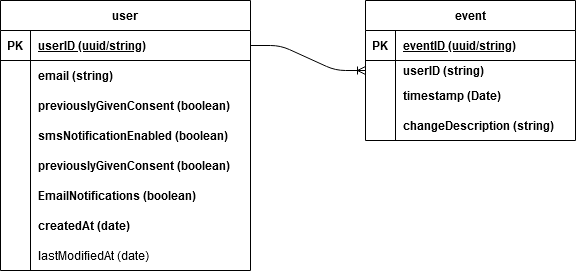

The diagram above was exported from draw.io. Its source (the exported page's mxGraphModel, read from the mxfile embedded in the PNG):
<mxGraphModel dx="1022" dy="404" grid="1" gridSize="10" guides="1" tooltips="1" connect="1" arrows="1" fold="1" page="1" pageScale="1" pageWidth="850" pageHeight="1100" math="0" shadow="0">
  <root>
    <mxCell id="4MjgheDQOaI1OoG6S3TW-0" />
    <mxCell id="4MjgheDQOaI1OoG6S3TW-1" parent="4MjgheDQOaI1OoG6S3TW-0" />
    <mxCell id="nLmcFKccY7bA5_6noInR-1" value="user" style="shape=table;startSize=30;container=1;collapsible=1;childLayout=tableLayout;fixedRows=1;rowLines=0;fontStyle=1;align=center;resizeLast=1;" parent="4MjgheDQOaI1OoG6S3TW-1" vertex="1">
      <mxGeometry x="60" y="160" width="250" height="270" as="geometry" />
    </mxCell>
    <mxCell id="nLmcFKccY7bA5_6noInR-2" value="" style="shape=partialRectangle;collapsible=0;dropTarget=0;pointerEvents=0;fillColor=none;top=0;left=0;bottom=1;right=0;points=[[0,0.5],[1,0.5]];portConstraint=eastwest;" parent="nLmcFKccY7bA5_6noInR-1" vertex="1">
      <mxGeometry y="30" width="250" height="30" as="geometry" />
    </mxCell>
    <mxCell id="nLmcFKccY7bA5_6noInR-3" value="PK" style="shape=partialRectangle;connectable=0;fillColor=none;top=0;left=0;bottom=0;right=0;fontStyle=1;overflow=hidden;" parent="nLmcFKccY7bA5_6noInR-2" vertex="1">
      <mxGeometry width="30" height="30" as="geometry" />
    </mxCell>
    <mxCell id="nLmcFKccY7bA5_6noInR-4" value="userID (uuid/string)" style="shape=partialRectangle;connectable=0;fillColor=none;top=0;left=0;bottom=0;right=0;align=left;spacingLeft=6;fontStyle=5;overflow=hidden;" parent="nLmcFKccY7bA5_6noInR-2" vertex="1">
      <mxGeometry x="30" width="220" height="30" as="geometry" />
    </mxCell>
    <mxCell id="nLmcFKccY7bA5_6noInR-5" value="" style="shape=partialRectangle;collapsible=0;dropTarget=0;pointerEvents=0;fillColor=none;top=0;left=0;bottom=0;right=0;points=[[0,0.5],[1,0.5]];portConstraint=eastwest;" parent="nLmcFKccY7bA5_6noInR-1" vertex="1">
      <mxGeometry y="60" width="250" height="30" as="geometry" />
    </mxCell>
    <mxCell id="nLmcFKccY7bA5_6noInR-6" value="" style="shape=partialRectangle;connectable=0;fillColor=none;top=0;left=0;bottom=0;right=0;editable=1;overflow=hidden;fontStyle=1" parent="nLmcFKccY7bA5_6noInR-5" vertex="1">
      <mxGeometry width="30" height="30" as="geometry" />
    </mxCell>
    <mxCell id="nLmcFKccY7bA5_6noInR-7" value="email (string)" style="shape=partialRectangle;connectable=0;fillColor=none;top=0;left=0;bottom=0;right=0;align=left;spacingLeft=6;overflow=hidden;fontStyle=1" parent="nLmcFKccY7bA5_6noInR-5" vertex="1">
      <mxGeometry x="30" width="220" height="30" as="geometry" />
    </mxCell>
    <mxCell id="nLmcFKccY7bA5_6noInR-8" value="" style="shape=partialRectangle;collapsible=0;dropTarget=0;pointerEvents=0;fillColor=none;top=0;left=0;bottom=0;right=0;points=[[0,0.5],[1,0.5]];portConstraint=eastwest;" parent="nLmcFKccY7bA5_6noInR-1" vertex="1">
      <mxGeometry y="90" width="250" height="30" as="geometry" />
    </mxCell>
    <mxCell id="nLmcFKccY7bA5_6noInR-9" value="" style="shape=partialRectangle;connectable=0;fillColor=none;top=0;left=0;bottom=0;right=0;editable=1;overflow=hidden;" parent="nLmcFKccY7bA5_6noInR-8" vertex="1">
      <mxGeometry width="30" height="30" as="geometry" />
    </mxCell>
    <mxCell id="nLmcFKccY7bA5_6noInR-10" value="previouslyGivenConsent (boolean)" style="shape=partialRectangle;connectable=0;fillColor=none;top=0;left=0;bottom=0;right=0;align=left;spacingLeft=6;overflow=hidden;fontStyle=1" parent="nLmcFKccY7bA5_6noInR-8" vertex="1">
      <mxGeometry x="30" width="220" height="30" as="geometry" />
    </mxCell>
    <mxCell id="nLmcFKccY7bA5_6noInR-37" value="" style="shape=partialRectangle;collapsible=0;dropTarget=0;pointerEvents=0;fillColor=none;top=0;left=0;bottom=0;right=0;points=[[0,0.5],[1,0.5]];portConstraint=eastwest;" parent="nLmcFKccY7bA5_6noInR-1" vertex="1">
      <mxGeometry y="120" width="250" height="30" as="geometry" />
    </mxCell>
    <mxCell id="nLmcFKccY7bA5_6noInR-38" value="" style="shape=partialRectangle;connectable=0;fillColor=none;top=0;left=0;bottom=0;right=0;editable=1;overflow=hidden;" parent="nLmcFKccY7bA5_6noInR-37" vertex="1">
      <mxGeometry width="30" height="30" as="geometry" />
    </mxCell>
    <mxCell id="nLmcFKccY7bA5_6noInR-39" value="smsNotificationEnabled (boolean)" style="shape=partialRectangle;connectable=0;fillColor=none;top=0;left=0;bottom=0;right=0;align=left;spacingLeft=6;overflow=hidden;fontStyle=1" parent="nLmcFKccY7bA5_6noInR-37" vertex="1">
      <mxGeometry x="30" width="220" height="30" as="geometry" />
    </mxCell>
    <mxCell id="nLmcFKccY7bA5_6noInR-40" value="" style="shape=partialRectangle;collapsible=0;dropTarget=0;pointerEvents=0;fillColor=none;top=0;left=0;bottom=0;right=0;points=[[0,0.5],[1,0.5]];portConstraint=eastwest;" parent="nLmcFKccY7bA5_6noInR-1" vertex="1">
      <mxGeometry y="150" width="250" height="30" as="geometry" />
    </mxCell>
    <mxCell id="nLmcFKccY7bA5_6noInR-41" value="" style="shape=partialRectangle;connectable=0;fillColor=none;top=0;left=0;bottom=0;right=0;editable=1;overflow=hidden;" parent="nLmcFKccY7bA5_6noInR-40" vertex="1">
      <mxGeometry width="30" height="30" as="geometry" />
    </mxCell>
    <mxCell id="nLmcFKccY7bA5_6noInR-42" value="previouslyGivenConsent (boolean)" style="shape=partialRectangle;connectable=0;fillColor=none;top=0;left=0;bottom=0;right=0;align=left;spacingLeft=6;overflow=hidden;fontStyle=1" parent="nLmcFKccY7bA5_6noInR-40" vertex="1">
      <mxGeometry x="30" width="220" height="30" as="geometry" />
    </mxCell>
    <mxCell id="nLmcFKccY7bA5_6noInR-11" value="" style="shape=partialRectangle;collapsible=0;dropTarget=0;pointerEvents=0;fillColor=none;top=0;left=0;bottom=0;right=0;points=[[0,0.5],[1,0.5]];portConstraint=eastwest;" parent="nLmcFKccY7bA5_6noInR-1" vertex="1">
      <mxGeometry y="180" width="250" height="30" as="geometry" />
    </mxCell>
    <mxCell id="nLmcFKccY7bA5_6noInR-12" value="" style="shape=partialRectangle;connectable=0;fillColor=none;top=0;left=0;bottom=0;right=0;editable=1;overflow=hidden;" parent="nLmcFKccY7bA5_6noInR-11" vertex="1">
      <mxGeometry width="30" height="30" as="geometry" />
    </mxCell>
    <mxCell id="nLmcFKccY7bA5_6noInR-13" value="EmailNotifications (boolean)" style="shape=partialRectangle;connectable=0;fillColor=none;top=0;left=0;bottom=0;right=0;align=left;spacingLeft=6;overflow=hidden;fontStyle=1" parent="nLmcFKccY7bA5_6noInR-11" vertex="1">
      <mxGeometry x="30" width="220" height="30" as="geometry" />
    </mxCell>
    <mxCell id="nLmcFKccY7bA5_6noInR-14" value="" style="shape=partialRectangle;collapsible=0;dropTarget=0;pointerEvents=0;fillColor=none;top=0;left=0;bottom=0;right=0;points=[[0,0.5],[1,0.5]];portConstraint=eastwest;" parent="nLmcFKccY7bA5_6noInR-1" vertex="1">
      <mxGeometry y="210" width="250" height="30" as="geometry" />
    </mxCell>
    <mxCell id="nLmcFKccY7bA5_6noInR-15" value="" style="shape=partialRectangle;connectable=0;fillColor=none;top=0;left=0;bottom=0;right=0;editable=1;overflow=hidden;" parent="nLmcFKccY7bA5_6noInR-14" vertex="1">
      <mxGeometry width="30" height="30" as="geometry" />
    </mxCell>
    <mxCell id="nLmcFKccY7bA5_6noInR-16" value="createdAt (date)" style="shape=partialRectangle;connectable=0;fillColor=none;top=0;left=0;bottom=0;right=0;align=left;spacingLeft=6;overflow=hidden;fontStyle=1" parent="nLmcFKccY7bA5_6noInR-14" vertex="1">
      <mxGeometry x="30" width="220" height="30" as="geometry" />
    </mxCell>
    <mxCell id="nLmcFKccY7bA5_6noInR-17" value="" style="shape=partialRectangle;collapsible=0;dropTarget=0;pointerEvents=0;fillColor=none;top=0;left=0;bottom=0;right=0;points=[[0,0.5],[1,0.5]];portConstraint=eastwest;" parent="nLmcFKccY7bA5_6noInR-1" vertex="1">
      <mxGeometry y="240" width="250" height="30" as="geometry" />
    </mxCell>
    <mxCell id="nLmcFKccY7bA5_6noInR-18" value="" style="shape=partialRectangle;connectable=0;fillColor=none;top=0;left=0;bottom=0;right=0;editable=1;overflow=hidden;" parent="nLmcFKccY7bA5_6noInR-17" vertex="1">
      <mxGeometry width="30" height="30" as="geometry" />
    </mxCell>
    <mxCell id="nLmcFKccY7bA5_6noInR-19" value="lastModifiedAt (date)" style="shape=partialRectangle;connectable=0;fillColor=none;top=0;left=0;bottom=0;right=0;align=left;spacingLeft=6;overflow=hidden;" parent="nLmcFKccY7bA5_6noInR-17" vertex="1">
      <mxGeometry x="30" width="220" height="30" as="geometry" />
    </mxCell>
    <mxCell id="nLmcFKccY7bA5_6noInR-20" value="event" style="shape=table;startSize=30;container=1;collapsible=1;childLayout=tableLayout;fixedRows=1;rowLines=0;fontStyle=1;align=center;resizeLast=1;" parent="4MjgheDQOaI1OoG6S3TW-1" vertex="1">
      <mxGeometry x="425" y="160" width="210" height="140" as="geometry" />
    </mxCell>
    <mxCell id="nLmcFKccY7bA5_6noInR-21" value="" style="shape=partialRectangle;collapsible=0;dropTarget=0;pointerEvents=0;fillColor=none;top=0;left=0;bottom=1;right=0;points=[[0,0.5],[1,0.5]];portConstraint=eastwest;" parent="nLmcFKccY7bA5_6noInR-20" vertex="1">
      <mxGeometry y="30" width="210" height="30" as="geometry" />
    </mxCell>
    <mxCell id="nLmcFKccY7bA5_6noInR-22" value="PK" style="shape=partialRectangle;connectable=0;fillColor=none;top=0;left=0;bottom=0;right=0;fontStyle=1;overflow=hidden;" parent="nLmcFKccY7bA5_6noInR-21" vertex="1">
      <mxGeometry width="30" height="30" as="geometry" />
    </mxCell>
    <mxCell id="nLmcFKccY7bA5_6noInR-23" value="eventID (uuid/string)" style="shape=partialRectangle;connectable=0;fillColor=none;top=0;left=0;bottom=0;right=0;align=left;spacingLeft=6;fontStyle=5;overflow=hidden;" parent="nLmcFKccY7bA5_6noInR-21" vertex="1">
      <mxGeometry x="30" width="180" height="30" as="geometry" />
    </mxCell>
    <mxCell id="nLmcFKccY7bA5_6noInR-24" value="" style="shape=partialRectangle;collapsible=0;dropTarget=0;pointerEvents=0;fillColor=none;top=0;left=0;bottom=0;right=0;points=[[0,0.5],[1,0.5]];portConstraint=eastwest;" parent="nLmcFKccY7bA5_6noInR-20" vertex="1">
      <mxGeometry y="60" width="210" height="20" as="geometry" />
    </mxCell>
    <mxCell id="nLmcFKccY7bA5_6noInR-25" value="" style="shape=partialRectangle;connectable=0;fillColor=none;top=0;left=0;bottom=0;right=0;editable=1;overflow=hidden;fontStyle=1" parent="nLmcFKccY7bA5_6noInR-24" vertex="1">
      <mxGeometry width="30" height="20" as="geometry" />
    </mxCell>
    <mxCell id="nLmcFKccY7bA5_6noInR-26" value="userID (string)" style="shape=partialRectangle;connectable=0;fillColor=none;top=0;left=0;bottom=0;right=0;align=left;spacingLeft=6;overflow=hidden;fontStyle=1" parent="nLmcFKccY7bA5_6noInR-24" vertex="1">
      <mxGeometry x="30" width="180" height="20" as="geometry" />
    </mxCell>
    <mxCell id="nLmcFKccY7bA5_6noInR-30" value="" style="shape=partialRectangle;collapsible=0;dropTarget=0;pointerEvents=0;fillColor=none;top=0;left=0;bottom=0;right=0;points=[[0,0.5],[1,0.5]];portConstraint=eastwest;" parent="nLmcFKccY7bA5_6noInR-20" vertex="1">
      <mxGeometry y="80" width="210" height="30" as="geometry" />
    </mxCell>
    <mxCell id="nLmcFKccY7bA5_6noInR-31" value="" style="shape=partialRectangle;connectable=0;fillColor=none;top=0;left=0;bottom=0;right=0;editable=1;overflow=hidden;" parent="nLmcFKccY7bA5_6noInR-30" vertex="1">
      <mxGeometry width="30" height="30" as="geometry" />
    </mxCell>
    <mxCell id="nLmcFKccY7bA5_6noInR-32" value="timestamp (Date)" style="shape=partialRectangle;connectable=0;fillColor=none;top=0;left=0;bottom=0;right=0;align=left;spacingLeft=6;overflow=hidden;fontStyle=1" parent="nLmcFKccY7bA5_6noInR-30" vertex="1">
      <mxGeometry x="30" width="180" height="30" as="geometry" />
    </mxCell>
    <mxCell id="nLmcFKccY7bA5_6noInR-27" value="" style="shape=partialRectangle;collapsible=0;dropTarget=0;pointerEvents=0;fillColor=none;top=0;left=0;bottom=0;right=0;points=[[0,0.5],[1,0.5]];portConstraint=eastwest;" parent="nLmcFKccY7bA5_6noInR-20" vertex="1">
      <mxGeometry y="110" width="210" height="30" as="geometry" />
    </mxCell>
    <mxCell id="nLmcFKccY7bA5_6noInR-28" value="" style="shape=partialRectangle;connectable=0;fillColor=none;top=0;left=0;bottom=0;right=0;editable=1;overflow=hidden;fontStyle=1" parent="nLmcFKccY7bA5_6noInR-27" vertex="1">
      <mxGeometry width="30" height="30" as="geometry" />
    </mxCell>
    <mxCell id="nLmcFKccY7bA5_6noInR-29" value="changeDescription (string)" style="shape=partialRectangle;connectable=0;fillColor=none;top=0;left=0;bottom=0;right=0;align=left;spacingLeft=6;overflow=hidden;fontStyle=1" parent="nLmcFKccY7bA5_6noInR-27" vertex="1">
      <mxGeometry x="30" width="180" height="30" as="geometry" />
    </mxCell>
    <mxCell id="nLmcFKccY7bA5_6noInR-33" value="" style="edgeStyle=entityRelationEdgeStyle;fontSize=12;html=1;endArrow=ERoneToMany;exitX=1;exitY=0.5;exitDx=0;exitDy=0;entryX=0;entryY=0.5;entryDx=0;entryDy=0;" parent="4MjgheDQOaI1OoG6S3TW-1" source="nLmcFKccY7bA5_6noInR-2" target="nLmcFKccY7bA5_6noInR-24" edge="1">
      <mxGeometry width="100" height="100" relative="1" as="geometry">
        <mxPoint x="80" y="78.81999999999994" as="sourcePoint" />
        <mxPoint x="195" y="78.81999999999994" as="targetPoint" />
      </mxGeometry>
    </mxCell>
  </root>
</mxGraphModel>